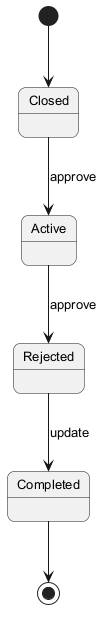

The diagram above was rendered by PlantUML. Its source (embedded in the PNG):
@startuml
skinparam backgroundColor #FFFFFF
skinparam roundCorner 15
skinparam defaultFontSize 13
[*] --> Closed
Closed --> Active : approve
Active --> Rejected : approve
Rejected --> Completed : update
Completed --> [*]
@enduml